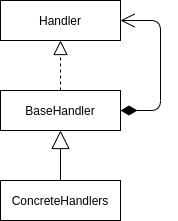

The diagram above was exported from draw.io. Its source (the exported page's mxGraphModel, read from the mxfile embedded in the PNG):
<mxGraphModel dx="1120" dy="461" grid="1" gridSize="10" guides="1" tooltips="1" connect="1" arrows="1" fold="1" page="1" pageScale="1" pageWidth="827" pageHeight="1169" math="0" shadow="0">
  <root>
    <mxCell id="0" />
    <mxCell id="1" parent="0" />
    <mxCell id="2" value="Handler" style="rounded=0;whiteSpace=wrap;html=1;" vertex="1" parent="1">
      <mxGeometry x="260" y="140" width="120" height="40" as="geometry" />
    </mxCell>
    <mxCell id="3" value="BaseHandler" style="rounded=0;whiteSpace=wrap;html=1;" vertex="1" parent="1">
      <mxGeometry x="260" y="230" width="120" height="40" as="geometry" />
    </mxCell>
    <mxCell id="4" value="" style="endArrow=block;dashed=1;endFill=0;endSize=12;html=1;exitX=0.5;exitY=0;exitDx=0;exitDy=0;entryX=0.5;entryY=1;entryDx=0;entryDy=0;" edge="1" parent="1" source="3" target="2">
      <mxGeometry width="160" relative="1" as="geometry">
        <mxPoint x="350" y="220" as="sourcePoint" />
        <mxPoint x="510" y="220" as="targetPoint" />
      </mxGeometry>
    </mxCell>
    <mxCell id="5" value="ConcreteHandlers" style="rounded=0;whiteSpace=wrap;html=1;" vertex="1" parent="1">
      <mxGeometry x="260" y="320" width="120" height="40" as="geometry" />
    </mxCell>
    <mxCell id="8" value="" style="endArrow=block;endSize=16;endFill=0;html=1;exitX=0.5;exitY=0;exitDx=0;exitDy=0;entryX=0.5;entryY=1;entryDx=0;entryDy=0;" edge="1" parent="1" source="5" target="3">
      <mxGeometry width="160" relative="1" as="geometry">
        <mxPoint x="330" y="300" as="sourcePoint" />
        <mxPoint x="490" y="300" as="targetPoint" />
      </mxGeometry>
    </mxCell>
    <mxCell id="9" value="" style="endArrow=open;html=1;endSize=12;startArrow=diamondThin;startSize=14;startFill=1;edgeStyle=orthogonalEdgeStyle;align=left;verticalAlign=bottom;exitX=1;exitY=0.5;exitDx=0;exitDy=0;entryX=1;entryY=0.5;entryDx=0;entryDy=0;" edge="1" parent="1" source="3" target="2">
      <mxGeometry x="-1" y="3" relative="1" as="geometry">
        <mxPoint x="350" y="260" as="sourcePoint" />
        <mxPoint x="510" y="260" as="targetPoint" />
        <Array as="points">
          <mxPoint x="420" y="250" />
          <mxPoint x="420" y="160" />
        </Array>
      </mxGeometry>
    </mxCell>
  </root>
</mxGraphModel>